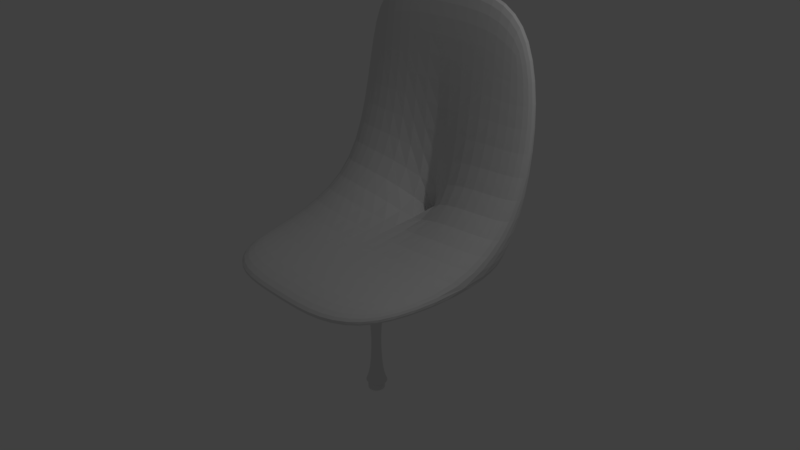 # Source: OfficeChair.blend  (saved by Blender 2.79.0; exported with 4.5.12 LTS)
import bpy
from mathutils import Matrix  # noqa: F401  (used for matrix-valued properties, if any)

bpy.ops.wm.read_factory_settings(use_empty=True)
scene = bpy.context.scene
scene.name = 'Scene'

# ---- collections
col_collection_1 = bpy.data.collections.new('Collection 1'); scene.collection.children.link(col_collection_1)
col_collection_2 = bpy.data.collections.new('Collection 2'); scene.collection.children.link(col_collection_2)
col_collection_2.hide_render = True
col_collection_2.hide_viewport = True

# ---- materials (node trees are filled in below, after node groups)
mat_material = bpy.data.materials.new('Material')
mat_material.alpha_threshold = 0.0
mat_material.roughness = 0.5
mat_material.line_color = (0.0, 0.0, 0.0, 1.0)

# ---- material node trees
mat_material.use_nodes = True; mat_material.node_tree.nodes.clear()
_N = mat_material.node_tree.nodes; _L = mat_material.node_tree.links
n0 = _N.new('ShaderNodeOutputMaterial'); n0.name = 'Material Output'; n0.location = (300, 300)
n1 = _N.new('ShaderNodeBsdfDiffuse'); n1.name = 'Diffuse BSDF'; n1.location = (10, 300)
_L.new(n1.outputs[0], n0.inputs[0])
n0.is_active_output = True

# ---- world
world_world = bpy.data.worlds.new('World'); scene.world = world_world
world_world.color = (0.05088, 0.05088, 0.05088)
world_world.use_sun_shadow = False
world_world.sun_shadow_jitter_overblur = 0.0
world_world.cycles.sampling_method = 'MANUAL'

# ---- cameras
cam_camera = bpy.data.cameras.new('Camera')
cam_camera.clip_end = 100.0
cam_camera.lens = 35.0
cam_camera.sensor_width = 32.0
cam_camera.sensor_height = 18.0
cam_camera.ortho_scale = 7.314
cam_camera.dof.focus_distance = 0.0

# ---- lights
light_lamp = bpy.data.lights.new('Lamp', 'POINT')
light_lamp.transmission_factor = 0.0
light_lamp.cutoff_distance = 30.0
light_lamp.energy = 100.0
light_lamp.shadow_buffer_clip_start = 1.001
light_lamp.shadow_soft_size = 0.1
light_lamp.shadow_maximum_resolution = 0.006
light_lamp.use_absolute_resolution = True

# ---- meshes
me_cylinder = bpy.data.meshes.new('Cylinder')
me_cylinder.from_pydata([(0.0, 1.0, -1.0), (0.0, 1.0, 1.0), (0.9511, 0.309, -1.0), (0.9511, 0.309, 1.0), (0.5878, -0.809, -1.0), (0.5878, -0.809, 1.0), (-0.5878, -0.809, -1.0), (-0.5878, -0.809, 1.0), (-0.9511, 0.309, -1.0), (-0.9511, 0.309, 1.0)], [], [(0, 1, 3, 2), (2, 3, 5, 4), (4, 5, 7, 6), (6, 7, 9, 8), (8, 9, 1, 0)])
me_cylinder.polygons.foreach_set('use_smooth', [True] * 5)
me_cylinder.use_remesh_preserve_volume = False
me_cylinder.use_remesh_preserve_attributes = False
me_cylinder.use_mirror_vertex_groups = False
me_cylinder.update()
me_cube = bpy.data.meshes.new('Cube')
me_cube.from_pydata([(1.0, 1.0, -1.0), (1.0, -1.0, -1.0), (-1.043e-07, -1.0, -1.0), (3.725e-07, 1.0, -1.0), (1.0, 1.0, 1.0), (1.0, -1.0, 1.0), (-3.427e-07, -1.0, 1.0), (7.451e-08, 1.0, 1.0), (1.0, 0.7742, 1.0), (2.74e-08, 0.7742, 1.0), (1.0, 1.0, 19.67), (7.451e-08, 1.0, 19.67), (1.0, 0.7742, 19.67), (2.74e-08, 0.7742, 19.67), (0.0, 0.1639, -11.73), (0.0, 0.1031, -1.0), (0.07657, 0.1346, -11.73), (0.02992, 0.09162, -1.0), (0.1058, 0.06404, -11.73), (0.04135, 0.06404, -1.0), (0.07657, -0.006553, -11.73), (0.02992, 0.03645, -1.0), (0.0, -0.03579, -11.73), (0.0, 0.02502, -1.0), (-0.02525, 0.03645, -1.0), (-0.03668, 0.06404, -1.0), (-0.02525, 0.09162, -1.0), (1.0, -5.96e-08, -1.0), (0.0, 0.1031, -10.38), (0.02992, 0.09162, -10.38), (0.04135, 0.06404, -10.38), (0.02992, 0.03645, -10.38), (0.0, 0.02502, -10.38)], [(24, 23), (25, 24), (26, 25), (15, 26)], [(9, 8, 12, 13), (0, 4, 8, 5, 1, 27), (1, 5, 6, 2), (4, 0, 3, 7), (8, 9, 6, 5), (10, 11, 13, 12), (8, 4, 10, 12), (7, 9, 13, 11), (4, 7, 11, 10), (28, 15, 17, 29), (29, 17, 19, 30), (30, 19, 21, 31), (31, 21, 23, 32), (27, 1, 21, 19), (1, 2, 23, 21), (19, 17, 0, 27), (3, 0, 17, 15), (20, 31, 32, 22), (18, 30, 31, 20), (16, 29, 30, 18), (14, 28, 29, 16)])
me_cube.materials.append(mat_material)
me_cube.use_remesh_preserve_volume = False
me_cube.use_remesh_preserve_attributes = False
me_cube.use_mirror_vertex_groups = False
me_cube.update()
me_cube_002 = bpy.data.meshes.new('Cube.002')
me_cube_002.from_pydata([(0.0, -1.0, -1.0), (0.0, -1.0, 1.0), (0.0, 14.93, -1.0), (0.0, 14.93, 1.0), (1.0, -1.0, -1.0), (1.0, -1.0, 1.0), (1.0, 14.93, -1.0), (1.0, 14.93, 1.0), (0.5972, 14.26, -5.787), (0.9044, 14.26, -5.66), (1.032, 14.26, -5.352), (0.29, 14.26, -5.045), (0.1628, 14.26, -5.352), (0.29, 14.26, -5.66), (0.5972, 15.8, -5.151), (0.9044, 15.71, -5.061), (1.032, 15.49, -4.843), (0.29, 15.28, -4.626), (0.1628, 15.49, -4.843), (0.29, 15.71, -5.061), (0.5972, 16.44, -3.615), (0.9044, 16.31, -3.615), (1.032, 16.0, -3.615), (0.29, 15.69, -3.615), (0.1628, 16.0, -3.615), (0.29, 16.31, -3.615), (0.5972, 15.8, -2.079), (0.9044, 15.71, -2.169), (1.032, 15.49, -2.386), (0.29, 15.28, -2.603), (0.1628, 15.49, -2.386), (0.29, 15.71, -2.169), (0.5972, 14.26, -1.443), (0.9044, 14.26, -1.57), (1.032, 14.26, -1.877), (0.29, 14.26, -2.184), (0.1628, 14.26, -1.877), (0.29, 14.26, -1.57), (0.5972, 12.73, -2.079), (0.9044, 12.82, -2.169), (1.032, 13.04, -2.386), (0.29, 13.25, -2.603), (0.1628, 13.04, -2.386), (0.29, 12.82, -2.169), (0.5972, 12.09, -3.615), (0.9044, 12.22, -3.615), (1.032, 12.53, -3.615), (0.29, 12.83, -3.615), (0.1628, 12.53, -3.615), (0.29, 12.22, -3.615), (0.5972, 12.73, -5.151), (0.9044, 12.82, -5.061), (1.032, 13.04, -4.843), (0.29, 13.25, -4.626), (0.1628, 13.04, -4.843), (0.29, 12.82, -5.061), (1.0, 14.01, -1.0), (0.0, 14.01, -1.0), (0.0, 14.52, -1.0), (1.0, 14.52, -1.0), (0.2643, 14.01, -1.0), (0.2643, 14.52, -1.0), (0.0, 14.01, -3.845), (0.0, 14.52, -3.845), (0.2643, 14.01, -3.845), (0.2643, 14.52, -3.845), (0.2643, 14.52, -3.385), (0.2643, 14.01, -3.385), (0.4733, 14.01, -3.845), (0.4733, 14.52, -3.845), (0.4733, 14.52, -3.385), (0.4733, 14.01, -3.385)], [], [(2, 3, 7, 6), (6, 7, 5, 4, 56, 59), (4, 5, 1, 0), (2, 6, 59, 61, 58), (7, 3, 1, 5), (8, 14, 15, 9), (9, 15, 16, 10), (11, 17, 18, 12), (12, 18, 19, 13), (13, 19, 14, 8), (14, 20, 21, 15), (15, 21, 22, 16), (17, 23, 24, 18), (18, 24, 25, 19), (19, 25, 20, 14), (20, 26, 27, 21), (21, 27, 28, 22), (23, 29, 30, 24), (24, 30, 31, 25), (25, 31, 26, 20), (26, 32, 33, 27), (27, 33, 34, 28), (29, 35, 36, 30), (30, 36, 37, 31), (31, 37, 32, 26), (32, 38, 39, 33), (33, 39, 40, 34), (35, 41, 42, 36), (36, 42, 43, 37), (37, 43, 38, 32), (38, 44, 45, 39), (39, 45, 46, 40), (41, 47, 48, 42), (42, 48, 49, 43), (43, 49, 44, 38), (44, 50, 51, 45), (45, 51, 52, 46), (40, 46, 52, 10, 16, 22, 28, 34), (47, 53, 54, 48), (48, 54, 55, 49), (49, 55, 50, 44), (50, 8, 9, 51), (51, 9, 10, 52), (53, 11, 12, 54), (54, 12, 13, 55), (55, 13, 8, 50), (63, 65, 64, 62), (57, 60, 56, 4, 0), (61, 60, 67, 66), (60, 61, 59, 56), (60, 57, 62, 64, 67), (58, 61, 66, 65, 63), (57, 58, 63, 62), (70, 71, 68, 69), (66, 67, 71, 70), (65, 66, 70, 69), (67, 64, 68, 71), (64, 65, 69, 68), (71, 47, 68), (47, 41, 71), (41, 35, 71), (71, 35, 70), (53, 68, 11), (69, 11, 68), (47, 68, 53), (70, 23, 69), (35, 29, 70), (23, 70, 29), (23, 17, 69), (11, 69, 17)])
me_cube_002.polygons.foreach_set('use_smooth', [True] * 70)
me_cube_002.use_remesh_preserve_volume = False
me_cube_002.use_remesh_preserve_attributes = False
me_cube_002.use_mirror_vertex_groups = False
me_cube_002.update()

# ---- objects
ob_chairlegattach = bpy.data.objects.new('ChairLegAttach', me_cylinder)
ob_chair = bpy.data.objects.new('Chair', me_cube)
ob_lamp = bpy.data.objects.new('Lamp', light_lamp)
ob_camera = bpy.data.objects.new('Camera', cam_camera)
ob_chairleg = bpy.data.objects.new('ChairLeg', me_cube_002)

# ---- transforms, parenting, visibility, modifiers, constraints
ob_chairlegattach.location = (0.0, 0.09549, -2.071)
ob_chairlegattach.scale = (0.1511, 0.1511, 0.06321)
ob_chairlegattach.lineart.crease_threshold = 0.0
_vg = ob_chairlegattach.vertex_groups.new(name='LegFaces')
_m = ob_chairlegattach.modifiers.new('ParticleSystem 1', 'PARTICLE_SYSTEM')
_m = ob_chairlegattach.modifiers.new('Subsurf', 'SUBSURF')
_m.uv_smooth = 'PRESERVE_CORNERS'
_m.quality = 2
_m.show_only_control_edges = False
ob_chair.location = (0.0, 0.0, 0.0)
ob_chair.scale = (1.558, 1.558, 0.1719)
ob_chair.lock_rotations_4d = False
ob_chair.empty_display_type = 'ARROWS'
ob_chair.lineart.crease_threshold = 0.0
_vg = ob_chair.vertex_groups.new(name='Group')
_m = ob_chair.modifiers.new('Mirror', 'MIRROR')
_m = ob_chair.modifiers.new('Subsurf', 'SUBSURF')
_m.uv_smooth = 'PRESERVE_CORNERS'
_m.levels = 2
_m.render_levels = 3
_m.show_only_control_edges = False
ob_lamp.location = (4.076, 1.005, 5.904)
ob_lamp.rotation_euler = (0.6503, 0.05522, 1.866)
ob_lamp.lock_rotations_4d = False
ob_lamp.empty_display_type = 'ARROWS'
ob_lamp.color = (0.0, 0.0, 0.0, 0.0)
ob_lamp.lineart.crease_threshold = 0.0
ob_camera.location = (7.481, -6.508, 5.344)
ob_camera.rotation_euler = (1.109, 0.0, 0.8149)
ob_camera.lock_rotations_4d = False
ob_camera.empty_display_type = 'ARROWS'
ob_camera.color = (0.0, 0.0, 0.0, 0.0)
ob_camera.display_type = 'WIRE'
ob_camera.lineart.crease_threshold = 0.0
ob_chairleg.location = (0.0, 0.0, 0.0)
ob_chairleg.rotation_euler = (0.0, -1.192e-07, 1.571)
ob_chairleg.scale = (0.3186, 0.3186, 0.3186)
ob_chairleg.lineart.crease_threshold = 0.0
_m = ob_chairleg.modifiers.new('Mirror', 'MIRROR')
_m = ob_chairleg.modifiers.new('Subsurf', 'SUBSURF')
_m.uv_smooth = 'PRESERVE_CORNERS'
_m.levels = 2
_m.render_levels = 3
_m.show_only_control_edges = False

# ---- collection membership
col_collection_1.objects.link(ob_chairlegattach)
col_collection_1.objects.link(ob_chair)
col_collection_1.objects.link(ob_lamp)
col_collection_1.objects.link(ob_camera)
col_collection_2.objects.link(ob_chairleg)

# ---- scene / render settings (as saved in the file)
scene.camera = ob_camera
scene.frame_start = 1; scene.frame_end = 250; scene.frame_set(1)
scene.render.engine = 'CYCLES'
scene.render.resolution_percentage = 50
scene.render.dither_intensity = 0.0
scene.cycles.use_denoising = False
scene.cycles.samples = 128
scene.cycles.sampling_pattern = 'TABULATED_SOBOL'
scene.cycles.use_adaptive_sampling = False
scene.cycles.use_light_tree = False
scene.cycles.blur_glossy = 0.0
scene.cycles.sample_clamp_indirect = 0.0
scene.view_settings.view_transform = 'Standard'
bpy.context.view_layer.update()

